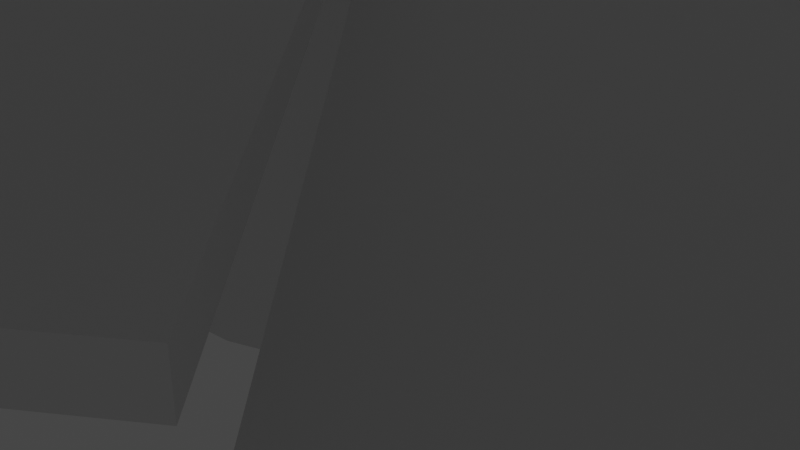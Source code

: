 # Source: 20210719_spiral_stair_case_0005.blend  (saved by Blender 2.93.20; exported with 4.5.12 LTS)
import bpy
from mathutils import Matrix  # noqa: F401  (used for matrix-valued properties, if any)

bpy.ops.wm.read_factory_settings(use_empty=True)
scene = bpy.context.scene
scene.name = 'Scene'

# ---- collections
col_scene = bpy.data.collections.new('scene'); scene.collection.children.link(col_scene)
col_staircase = bpy.data.collections.new('staircase'); scene.collection.children.link(col_staircase)
col_handrail = bpy.data.collections.new('handrail'); scene.collection.children.link(col_handrail)

# ---- world
world_world = bpy.data.worlds.new('World'); scene.world = world_world
world_world.use_nodes = True; world_world.node_tree.nodes.clear()
_N = world_world.node_tree.nodes; _L = world_world.node_tree.links
n0 = _N.new('ShaderNodeOutputWorld'); n0.name = 'World Output'; n0.location = (300, 300)
n1 = _N.new('ShaderNodeBackground'); n1.name = 'Background'; n1.location = (10, 300)
n1.inputs[0].default_value = (0.05088, 0.05088, 0.05088, 1.0)
_L.new(n1.outputs[0], n0.inputs[0])
n0.is_active_output = True
world_world.color = (0.05088, 0.05088, 0.05088)
world_world.use_sun_shadow = False
world_world.sun_shadow_jitter_overblur = 0.0

# ---- cameras
cam_camera = bpy.data.cameras.new('Camera')
cam_camera.clip_end = 100.0
cam_camera.ortho_scale = 7.314

# ---- lights
light_light = bpy.data.lights.new('Light', 'POINT')
light_light.transmission_factor = 0.0
light_light.energy = 1000.0
light_light.shadow_soft_size = 0.1
light_light.shadow_maximum_resolution = 0.006
light_light.use_absolute_resolution = True

# ---- meshes
me_h_nh_v_ng_tr_n = bpy.data.meshes.new('Hình/Vòng/Tròn')
me_h_nh_v_ng_tr_n.from_pydata([(-7.227e-08, 2.7, 0.0), (-0.6988, 2.608, 0.0), (-1.35, 2.338, 0.0), (-1.909, 1.909, 0.0), (-2.338, 1.35, 0.0), (-2.608, 0.6988, 0.0), (-2.7, -6.289e-08, 0.0), (-2.608, -0.6988, 0.0), (-2.338, -1.35, 0.0), (-1.909, -1.909, 0.0), (-1.35, -2.338, 0.0), (-0.6988, -2.608, 0.0), (1.638e-07, -2.7, 0.0), (0.6988, -2.608, 0.0), (1.35, -2.338, 0.0), (1.909, -1.909, 0.0), (2.338, -1.35, 0.0), (2.608, -0.6988, 0.0), (2.7, 8.733e-08, 0.0), (2.608, 0.6988, 0.0), (2.338, 1.35, 0.0), (1.909, 1.909, 0.0), (1.35, 2.338, 0.0), (0.6988, 2.608, 0.0), (-2.98e-08, 0.0, 0.0), (0.0, 0.0, 0.0), (0.0, 0.0, 0.0), (0.0, 0.0, 0.0), (0.0, 0.0, 0.0), (0.0, 0.0, 0.0), (0.0, -1.987e-08, 0.0), (0.0, 0.0, 0.0), (0.0, 0.0, 0.0), (0.0, 0.0, 0.0), (0.0, 0.0, 0.0), (0.0, 0.0, 0.0), (-2.98e-08, 0.0, 0.0), (0.0, 0.0, 0.0), (0.0, 0.0, 0.0), (0.0, 0.0, 0.0), (0.0, 0.0, 0.0), (0.0, 0.0, 0.0), (0.0, -1.987e-08, 0.0), (0.0, 0.0, 0.0), (0.0, 0.0, 0.0), (0.0, 0.0, 0.0), (0.0, 0.0, 0.0), (0.0, 0.0, 0.0), (-0.6988, 2.608, 20.44), (-7.227e-08, 2.7, 20.44), (-1.35, 2.338, 20.44), (-1.909, 1.909, 20.44), (-2.338, 1.35, 20.44), (-2.608, 0.6988, 20.44), (-2.7, -6.289e-08, 20.44), (-2.608, -0.6988, 20.44), (-2.338, -1.35, 20.44), (-1.909, -1.909, 20.44), (-1.35, -2.338, 20.44), (-0.6988, -2.608, 20.44), (1.638e-07, -2.7, 20.44), (0.6988, -2.608, 20.44), (1.35, -2.338, 20.44), (1.909, -1.909, 20.44), (2.338, -1.35, 20.44), (2.608, -0.6988, 20.44), (2.7, 8.733e-08, 20.44), (2.608, 0.6988, 20.44), (2.338, 1.35, 20.44), (1.909, 1.909, 20.44), (1.35, 2.338, 20.44), (0.6988, 2.608, 20.44), (0.0, 0.0, 20.44), (-2.98e-08, 0.0, 20.44), (0.0, 0.0, 20.44), (0.0, 0.0, 20.44), (0.0, 0.0, 20.44), (0.0, 0.0, 20.44), (0.0, -1.987e-08, 20.44), (0.0, 0.0, 20.44), (0.0, 0.0, 20.44), (0.0, 0.0, 20.44), (0.0, 0.0, 20.44), (0.0, 0.0, 20.44), (-2.98e-08, 0.0, 20.44), (0.0, 0.0, 20.44), (0.0, 0.0, 20.44), (0.0, 0.0, 20.44), (0.0, 0.0, 20.44), (0.0, 0.0, 20.44), (0.0, -1.987e-08, 20.44), (0.0, 0.0, 20.44), (0.0, 0.0, 20.44), (0.0, 0.0, 20.44), (0.0, 0.0, 20.44), (0.0, 0.0, 20.44)], [], [(10, 34, 33, 9), (3, 27, 26, 2), (18, 42, 41, 17), (11, 35, 34, 10), (4, 28, 27, 3), (19, 43, 42, 18), (12, 36, 35, 11), (5, 29, 28, 4), (20, 44, 43, 19), (13, 37, 36, 12), (6, 30, 29, 5), (21, 45, 44, 20), (14, 38, 37, 13), (7, 31, 30, 6), (22, 46, 45, 21), (15, 39, 38, 14), (8, 32, 31, 7), (23, 47, 46, 22), (1, 25, 24, 0), (16, 40, 39, 15), (9, 33, 32, 8), (0, 24, 47, 23), (2, 26, 25, 1), (17, 41, 40, 16), (58, 57, 81, 82), (51, 50, 74, 75), (66, 65, 89, 90), (59, 58, 82, 83), (52, 51, 75, 76), (67, 66, 90, 91), (60, 59, 83, 84), (53, 52, 76, 77), (68, 67, 91, 92), (61, 60, 84, 85), (54, 53, 77, 78), (69, 68, 92, 93), (62, 61, 85, 86), (55, 54, 78, 79), (70, 69, 93, 94), (63, 62, 86, 87), (56, 55, 79, 80), (71, 70, 94, 95), (48, 49, 73, 72), (64, 63, 87, 88), (57, 56, 80, 81), (49, 71, 95, 73), (50, 48, 72, 74), (65, 64, 88, 89), (11, 10, 58, 59), (37, 38, 86, 85), (24, 25, 72, 73), (12, 11, 59, 60), (38, 39, 87, 86), (25, 26, 74, 72), (13, 12, 60, 61), (39, 40, 88, 87), (26, 27, 75, 74), (14, 13, 61, 62), (40, 41, 89, 88), (1, 0, 49, 48), (27, 28, 76, 75), (15, 14, 62, 63), (41, 42, 90, 89), (2, 1, 48, 50), (28, 29, 77, 76), (16, 15, 63, 64), (42, 43, 91, 90), (3, 2, 50, 51), (29, 30, 78, 77), (17, 16, 64, 65), (43, 44, 92, 91), (4, 3, 51, 52), (30, 31, 79, 78), (18, 17, 65, 66), (44, 45, 93, 92), (5, 4, 52, 53), (31, 32, 80, 79), (19, 18, 66, 67), (45, 46, 94, 93), (6, 5, 53, 54), (32, 33, 81, 80), (20, 19, 67, 68), (46, 47, 95, 94), (7, 6, 54, 55), (33, 34, 82, 81), (21, 20, 68, 69), (47, 24, 73, 95), (8, 7, 55, 56), (34, 35, 83, 82), (22, 21, 69, 70), (9, 8, 56, 57), (35, 36, 84, 83), (23, 22, 70, 71), (10, 9, 57, 58), (36, 37, 85, 84), (0, 23, 71, 49)])
_uv = me_h_nh_v_ng_tr_n.uv_layers.new(name='Ánh Xạ UV')
_uv.uv.foreach_set('vector', [0.0, 0.0, 0.0, 0.0, 0.0, 0.0, 0.0, 0.0, 0.0, 0.0, 0.0, 0.0, 0.0, 0.0, 0.0, 0.0, 0.0, 0.0, 0.0, 0.0, 0.0, 0.0, 0.0, 0.0, 0.0, 0.0, 0.0, 0.0, 0.0, 0.0, 0.0, 0.0, 0.0, 0.0, 0.0, 0.0, 0.0, 0.0, 0.0, 0.0, 0.0, 0.0, 0.0, 0.0, 0.0, 0.0, 0.0, 0.0, 0.0, 0.0, 0.0, 0.0, 0.0, 0.0, 0.0, 0.0, 0.0, 0.0, 0.0, 0.0, 0.0, 0.0, 0.0, 0.0, 0.0, 0.0, 0.0, 0.0, 0.0, 0.0, 0.0, 0.0, 0.0, 0.0, 0.0, 0.0, 0.0, 0.0, 0.0, 0.0, 0.0, 0.0, 0.0, 0.0, 0.0, 0.0, 0.0, 0.0, 0.0, 0.0, 0.0, 0.0, 0.0, 0.0, 0.0, 0.0, 0.0, 0.0, 0.0, 0.0, 0.0, 0.0, 0.0, 0.0, 0.0, 0.0, 0.0, 0.0, 0.0, 0.0, 0.0, 0.0, 0.0, 0.0, 0.0, 0.0, 0.0, 0.0, 0.0, 0.0, 0.0, 0.0, 0.0, 0.0, 0.0, 0.0, 0.0, 0.0, 0.0, 0.0, 0.0, 0.0, 0.0, 0.0, 0.0, 0.0, 0.0, 0.0, 0.0, 0.0, 0.0, 0.0, 0.0, 0.0, 0.0, 0.0, 0.0, 0.0, 0.0, 0.0, 0.0, 0.0, 0.0, 0.0, 0.0, 0.0, 0.0, 0.0, 0.0, 0.0, 0.0, 0.0, 0.0, 0.0, 0.0, 0.0, 0.0, 0.0, 0.0, 0.0, 0.0, 0.0, 0.0, 0.0, 0.0, 0.0, 0.0, 0.0, 0.0, 0.0, 0.0, 0.0, 0.0, 0.0, 0.0, 0.0, 0.0, 0.0, 0.0, 0.0, 0.0, 0.0, 0.0, 0.0, 0.0, 0.0, 0.0, 0.0, 0.0, 0.0, 0.0, 0.0, 0.0, 0.0, 0.0, 0.0, 0.0, 0.0, 0.0, 0.0, 0.0, 0.0, 0.0, 0.0, 0.0, 0.0, 0.0, 0.0, 0.0, 0.0, 0.0, 0.0, 0.0, 0.0, 0.0, 0.0, 0.0, 0.0, 0.0, 0.0, 0.0, 0.0, 0.0, 0.0, 0.0, 0.0, 0.0, 0.0, 0.0, 0.0, 0.0, 0.0, 0.0, 0.0, 0.0, 0.0, 0.0, 0.0, 0.0, 0.0, 0.0, 0.0, 0.0, 0.0, 0.0, 0.0, 0.0, 0.0, 0.0, 0.0, 0.0, 0.0, 0.0, 0.0, 0.0, 0.0, 0.0, 0.0, 0.0, 0.0, 0.0, 0.0, 0.0, 0.0, 0.0, 0.0, 0.0, 0.0, 0.0, 0.0, 0.0, 0.0, 0.0, 0.0, 0.0, 0.0, 0.0, 0.0, 0.0, 0.0, 0.0, 0.0, 0.0, 0.0, 0.0, 0.0, 0.0, 0.0, 0.0, 0.0, 0.0, 0.0, 0.0, 0.0, 0.0, 0.0, 0.0, 0.0, 0.0, 0.0, 0.0, 0.0, 0.0, 0.0, 0.0, 0.0, 0.0, 0.0, 0.0, 0.0, 0.0, 0.0, 0.0, 0.0, 0.0, 0.0, 0.0, 0.0, 0.0, 0.0, 0.0, 0.0, 0.0, 0.0, 0.0, 0.0, 0.0, 0.0, 0.0, 0.0, 0.0, 0.0, 0.0, 0.0, 0.0, 0.0, 0.0, 0.0, 0.0, 0.0, 0.0, 0.0, 0.0, 0.0, 0.0, 0.0, 0.0, 0.0, 0.0, 0.0, 0.0, 0.0, 0.0, 0.0, 0.0, 0.0, 0.0, 0.0, 0.0, 0.0, 0.0, 0.0, 0.0, 0.0, 0.0, 0.0, 0.0, 0.0, 0.0, 0.0, 0.0, 0.0, 0.0, 0.0, 0.0, 0.0, 0.0, 0.0, 0.0, 0.0, 0.0, 0.0, 0.0, 0.0, 0.0, 0.0, 0.0, 0.0, 0.0, 0.0, 0.0, 0.0, 0.0, 0.0, 0.0, 0.0, 0.0, 0.0, 0.0, 0.0, 0.0, 0.0, 0.0, 0.0, 0.0, 0.0, 0.0, 0.0, 0.0, 0.0, 0.0, 0.0, 0.0, 0.0, 0.0, 0.0, 0.0, 0.0, 0.0, 0.0, 0.0, 0.0, 0.0, 0.0, 0.0, 0.0, 0.0, 0.0, 0.0, 0.0, 0.0, 0.0, 0.0, 0.0, 0.0, 0.0, 0.0, 0.0, 0.0, 0.0, 0.0, 0.0, 0.0, 0.0, 0.0, 0.0, 0.0, 0.0, 0.0, 0.0, 0.0, 0.0, 0.0, 0.0, 0.0, 0.0, 0.0, 0.0, 0.0, 0.0, 0.0, 0.0, 0.0, 0.0, 0.0, 0.0, 0.0, 0.0, 0.0, 0.0, 0.0, 0.0, 0.0, 0.0, 0.0, 0.0, 0.0, 0.0, 0.0, 0.0, 0.0, 0.0, 0.0, 0.0, 0.0, 0.0, 0.0, 0.0, 0.0, 0.0, 0.0, 0.0, 0.0, 0.0, 0.0, 0.0, 0.0, 0.0, 0.0, 0.0, 0.0, 0.0, 0.0, 0.0, 0.0, 0.0, 0.0, 0.0, 0.0, 0.0, 0.0, 0.0, 0.0, 0.0, 0.0, 0.0, 0.0, 0.0, 0.0, 0.0, 0.0, 0.0, 0.0, 0.0, 0.0, 0.0, 0.0, 0.0, 0.0, 0.0, 0.0, 0.0, 0.0, 0.0, 0.0, 0.0, 0.0, 0.0, 0.0, 0.0, 0.0, 0.0, 0.0, 0.0, 0.0, 0.0, 0.0, 0.0, 0.0, 0.0, 0.0, 0.0, 0.0, 0.0, 0.0, 0.0, 0.0, 0.0, 0.0, 0.0, 0.0, 0.0, 0.0, 0.0, 0.0, 0.0, 0.0, 0.0, 0.0, 0.0, 0.0, 0.0, 0.0, 0.0, 0.0, 0.0, 0.0, 0.0, 0.0, 0.0, 0.0, 0.0, 0.0, 0.0, 0.0, 0.0, 0.0, 0.0, 0.0, 0.0, 0.0, 0.0, 0.0, 0.0, 0.0, 0.0, 0.0, 0.0, 0.0, 0.0, 0.0, 0.0, 0.0, 0.0, 0.0, 0.0, 0.0, 0.0, 0.0, 0.0, 0.0, 0.0, 0.0, 0.0, 0.0, 0.0, 0.0, 0.0, 0.0, 0.0, 0.0, 0.0, 0.0, 0.0, 0.0, 0.0, 0.0, 0.0, 0.0, 0.0, 0.0, 0.0, 0.0, 0.0, 0.0, 0.0, 0.0, 0.0, 0.0, 0.0, 0.0, 0.0, 0.0, 0.0, 0.0, 0.0, 0.0, 0.0, 0.0, 0.0, 0.0, 0.0, 0.0, 0.0, 0.0, 0.0, 0.0, 0.0, 0.0, 0.0, 0.0, 0.0, 0.0, 0.0, 0.0, 0.0, 0.0, 0.0, 0.0, 0.0, 0.0, 0.0, 0.0, 0.0, 0.0, 0.0, 0.0, 0.0, 0.0, 0.0, 0.0, 0.0, 0.0, 0.0, 0.0, 0.0, 0.0, 0.0, 0.0, 0.0, 0.0, 0.0, 0.0, 0.0, 0.0, 0.0, 0.0, 0.0, 0.0, 0.0, 0.0, 0.0, 0.0, 0.0, 0.0, 0.0, 0.0, 0.0, 0.0, 0.0, 0.0, 0.0, 0.0, 0.0, 0.0, 0.0, 0.0, 0.0, 0.0, 0.0, 0.0, 0.0, 0.0, 0.0, 0.0, 0.0, 0.0, 0.0, 0.0, 0.0, 0.0, 0.0, 0.0, 0.0, 0.0, 0.0, 0.0, 0.0, 0.0, 0.0, 0.0, 0.0, 0.0, 0.0, 0.0, 0.0, 0.0, 0.0, 0.0, 0.0, 0.0, 0.0, 0.0, 0.0, 0.0, 0.0, 0.0, 0.0])
me_h_nh_v_ng_tr_n.use_remesh_fix_poles = True
me_h_nh_v_ng_tr_n.use_remesh_preserve_attributes = False
me_h_nh_v_ng_tr_n.update()
me_h_nh_v_ng_tr_n_001 = bpy.data.meshes.new('Hình/Vòng/Tròn.001')
me_h_nh_v_ng_tr_n_001.from_pydata([(-1.018e-07, 9.0, 0.25), (-2.329, 8.693, 0.25), (-7.227e-08, 2.7, 0.25), (-0.6988, 2.608, 0.25), (-2.329, 8.693, 0.13), (-1.018e-07, 9.0, 0.13), (-0.6988, 2.608, 0.13), (-7.227e-08, 2.7, 0.13), (-1.196e-07, 8.809, 0.0), (-0.7678, 8.776, 0.0), (-1.53, 8.675, 0.0), (-2.28, 8.509, 0.0), (0.004066, 8.816, 2.1), (-0.7689, 8.782, 1.963), (-1.536, 8.68, 1.827), (-2.294, 8.508, 1.699), (0.004066, 8.341, 2.1), (-0.728, 8.308, 1.97), (-1.455, 8.211, 1.841), (-2.168, 8.049, 1.696), (-0.762, 8.782, 1.924), (0.01089, 8.816, 2.062), (-1.529, 8.68, 1.788), (-2.287, 8.51, 1.66), (-0.7212, 8.308, 1.932), (0.01089, 8.341, 2.062), (-1.448, 8.211, 1.803), (-2.162, 8.051, 1.658), (0.004066, 8.579, 2.1), (-0.7484, 8.545, 1.966), (-1.495, 8.445, 1.834), (-2.231, 8.279, 1.698), (0.01089, 8.579, 2.062), (-0.7416, 8.545, 1.928), (-1.488, 8.445, 1.795), (-2.225, 8.281, 1.659)], [(12, 8), (13, 9), (14, 10), (15, 11)], [(1, 3, 2, 0), (4, 5, 7, 6), (0, 2, 7, 5), (1, 0, 5, 4), (3, 1, 4, 6), (2, 3, 6, 7), (29, 17, 16, 28), (30, 18, 17, 29), (31, 19, 18, 30), (33, 32, 25, 24), (34, 33, 24, 26), (35, 34, 26, 27), (13, 12, 21, 20), (18, 19, 27, 26), (16, 17, 24, 25), (14, 13, 20, 22), (28, 16, 25, 32), (17, 18, 26, 24), (31, 15, 23, 35), (15, 14, 22, 23), (19, 31, 35, 27), (12, 28, 32, 21), (23, 22, 34, 35), (22, 20, 33, 34), (20, 21, 32, 33), (15, 31, 30, 14), (14, 30, 29, 13), (13, 29, 28, 12)])
_uv = me_h_nh_v_ng_tr_n_001.uv_layers.new(name='Ánh Xạ UV')
_uv.uv.foreach_set('vector', [0.0, 0.0, 0.0, 0.0, 0.0, 0.0, 0.0, 0.0, 0.0, 0.0, 0.0, 0.0, 0.0, 0.0, 0.0, 0.0, 0.0, 0.0, 0.0, 0.0, 0.0, 0.0, 0.0, 0.0, 0.0, 0.0, 0.0, 0.0, 0.0, 0.0, 0.0, 0.0, 0.0, 0.0, 0.0, 0.0, 0.0, 0.0, 0.0, 0.0, 0.0, 0.0, 0.0, 0.0, 0.0, 0.0, 0.0, 0.0, 0.0, 0.0, 0.0, 0.0, 0.0, 0.0, 0.0, 0.0, 0.0, 0.0, 0.0, 0.0, 0.0, 0.0, 0.0, 0.0, 0.0, 0.0, 0.0, 0.0, 0.0, 0.0, 0.0, 0.0, 0.0, 0.0, 0.0, 0.0, 0.0, 0.0, 0.0, 0.0, 0.0, 0.0, 0.0, 0.0, 0.0, 0.0, 0.0, 0.0, 0.0, 0.0, 0.0, 0.0, 0.0, 0.0, 0.0, 0.0, 0.0, 0.0, 0.0, 0.0, 0.0, 0.0, 0.0, 0.0, 0.0, 0.0, 0.0, 0.0, 0.0, 0.0, 0.0, 0.0, 0.0, 0.0, 0.0, 0.0, 0.0, 0.0, 0.0, 0.0, 0.0, 0.0, 0.0, 0.0, 0.0, 0.0, 0.0, 0.0, 0.0, 0.0, 0.0, 0.0, 0.0, 0.0, 0.0, 0.0, 0.0, 0.0, 0.0, 0.0, 0.0, 0.0, 0.0, 0.0, 0.0, 0.0, 0.0, 0.0, 0.0, 0.0, 0.0, 0.0, 0.0, 0.0, 0.0, 0.0, 0.0, 0.0, 0.0, 0.0, 0.0, 0.0, 0.0, 0.0, 0.0, 0.0, 0.0, 0.0, 0.0, 0.0, 0.0, 0.0, 0.0, 0.0, 0.0, 0.0, 0.0, 0.0, 0.0, 0.0, 0.0, 0.0, 0.0, 0.0, 0.0, 0.0, 0.0, 0.0, 0.0, 0.0, 0.0, 0.0, 0.0, 0.0, 0.0, 0.0, 0.0, 0.0, 0.0, 0.0, 0.0, 0.0, 0.0, 0.0, 0.0, 0.0, 0.0, 0.0, 0.0, 0.0, 0.0, 0.0, 0.0, 0.0, 0.0, 0.0, 0.0, 0.0, 0.0, 0.0, 0.0, 0.0, 0.0, 0.0])
me_h_nh_v_ng_tr_n_001.use_remesh_fix_poles = True
me_h_nh_v_ng_tr_n_001.use_remesh_preserve_attributes = False
me_h_nh_v_ng_tr_n_001.update()

# ---- curves / text
cu_beziercircle = bpy.data.curves.new('BezierCircle', 'CURVE')
cu_beziercircle.dimensions = '3D'
_sp = cu_beziercircle.splines.new('BEZIER'); _sp.bezier_points.add(3)
_sp.bezier_points.foreach_set('co', [-2.231, 8.279, 1.784, -2.231, 8.365, 1.698, -2.231, 8.279, 1.611, -2.231, 8.192, 1.698])
_sp.bezier_points.foreach_set('handle_left', [-2.231, 8.231, 1.784, -2.231, 8.365, 1.745, -2.231, 8.326, 1.611, -2.231, 8.192, 1.65])
_sp.bezier_points.foreach_set('handle_right', [-2.231, 8.326, 1.784, -2.231, 8.365, 1.65, -2.231, 8.231, 1.611, -2.231, 8.192, 1.745])
for _p, _l, _r in zip(_sp.bezier_points, ['AUTO', 'AUTO', 'AUTO', 'AUTO'], ['AUTO', 'AUTO', 'AUTO', 'AUTO']): _p.handle_left_type = _l; _p.handle_right_type = _r
_sp.bezier_points.foreach_set('radius', [0.08656, 0.08656, 0.08656, 0.08656])
_sp.order_u = 0
_sp.order_v = 0
_sp.use_cyclic_u = True
cu_beziercircle.use_path = True
cu_beziercircle.bevel_mode = 'OBJECT'
cu_beziercircle.fill_mode = 'FULL'
cu_nurbspath = bpy.data.curves.new('NurbsPath', 'CURVE')
cu_nurbspath.dimensions = '3D'
_sp = cu_nurbspath.splines.new('NURBS'); _sp.points.add(4)
_sp.points.foreach_set('co', [-1.923, 0.0, 0.0, 1.0, -0.9615, 0.0, 0.0, 1.0, 9.837e-09, 0.0, 0.0, 1.0, 0.9615, 0.0, 0.0, 1.0, 1.923, 0.0, 0.0, 1.0])
_sp.order_u = 5
_sp.order_v = 0
_sp.use_endpoint_u = True
cu_nurbspath.use_path = True
cu_nurbspath.fill_mode = 'FULL'
cu_curve = bpy.data.curves.new('curve', 'CURVE')
cu_curve.dimensions = '3D'
_sp = cu_curve.splines.new('BEZIER'); _sp.bezier_points.add(3)
_sp.bezier_points.foreach_set('co', [-1.114, -0.1796, -0.2019, -0.378, -0.0129, -0.06561, 0.3688, 0.08695, 0.06706, 1.121, 0.1203, 0.2007])
_sp.bezier_points.foreach_set('handle_left', [-1.359, -0.2351, -0.2473, -0.6233, -0.06846, -0.111, 0.1198, 0.05367, 0.02284, 0.8704, 0.1092, 0.1562])
_sp.bezier_points.foreach_set('handle_right', [-0.8686, -0.124, -0.1565, -0.1291, 0.02038, -0.02139, 0.6196, 0.09808, 0.1116, 1.372, 0.1314, 0.2453])
for _p, _l, _r in zip(_sp.bezier_points, ['VECTOR', 'VECTOR', 'VECTOR', 'VECTOR'], ['VECTOR', 'VECTOR', 'VECTOR', 'VECTOR']): _p.handle_left_type = _l; _p.handle_right_type = _r
_sp.bezier_points.foreach_set('tilt', [-1.524, -1.524, -1.524, -1.524])
_sp.order_v = 0
_sp.resolution_v = 0
_sp.use_endpoint_u = True
_sp.use_smooth = False
cu_curve.bevel_mode = 'OBJECT'
cu_curve.fill_mode = 'FULL'
cu_curve.use_fill_caps = True
cu_handrail_pattern = bpy.data.curves.new('handrail_pattern', 'CURVE')
cu_handrail_pattern.dimensions = '3D'
_sp = cu_handrail_pattern.splines.new('BEZIER'); _sp.bezier_points.add(193)
_sp.bezier_points.foreach_set('co', [0.001541, 0.2265, -4.172e-06, 0.003961, 0.2227, -4.172e-06, 0.006985, 0.2176, -4.172e-06, 0.009093, 0.2138, -4.172e-06, 0.01119, 0.2099, -4.172e-06, 0.01387, 0.2047, -4.172e-06, 0.01563, 0.2011, -4.172e-06, 0.01826, 0.1955, -4.172e-06, 0.01999, 0.1916, -4.172e-06, 0.02312, 0.1843, -4.172e-06, 0.01894, 0.1816, -4.172e-06, 0.01469, 0.1773, -4.172e-06, 0.01212, 0.1724, -4.172e-06, 0.01118, 0.1685, -4.172e-06, 0.01109, 0.1645, -4.172e-06, 0.0119, 0.1603, -4.172e-06, 0.01458, 0.155, -4.172e-06, 0.01724, 0.152, -4.172e-06, 0.02388, 0.148, -4.172e-06, 0.0298, 0.147, -4.172e-06, 0.03632, 0.148, -4.172e-06, 0.03807, 0.1423, -4.172e-06, 0.03924, 0.1384, -4.172e-06, 0.04085, 0.1328, -4.172e-06, 0.04261, 0.1264, -4.172e-06, 0.04368, 0.1224, -4.172e-06, 0.04513, 0.1168, -4.172e-06, 0.04613, 0.1127, -4.172e-06, 0.04711, 0.1086, -4.172e-06, 0.04805, 0.1046, -4.172e-06, 0.05024, 0.09423, -4.172e-06, 0.04778, 0.09351, -4.172e-06, 0.04395, 0.09164, -4.172e-06, 0.03977, 0.08806, -4.172e-06, 0.03658, 0.08297, -4.172e-06, 0.03537, 0.07889, -4.172e-06, 0.03509, 0.07438, -4.172e-06, 0.03575, 0.07042, -4.172e-06, 0.03757, 0.06603, -4.172e-06, 0.04026, 0.0624, -4.172e-06, 0.0435, 0.05964, -4.172e-06, 0.04919, 0.05704, -4.172e-06, 0.05677, 0.0563, -4.172e-06, 0.05728, 0.05233, -4.172e-06, 0.05784, 0.0476, -4.172e-06, 0.05836, 0.04291, -4.172e-06, 0.05889, 0.0375, -4.172e-06, 0.05929, 0.03293, -4.172e-06, 0.05968, 0.02765, -4.172e-06, 0.05997, 0.0232, -4.172e-06, 0.06019, 0.01881, -4.172e-06, 0.06036, 0.01449, -4.172e-06, 0.06048, 0.01024, -4.172e-06, 0.06067, 7.629e-06, -4.172e-06, 0.06048, -0.01022, -4.172e-06, 0.06036, -0.01447, -4.172e-06, 0.06019, -0.01879, -4.172e-06, 0.05997, -0.02318, -4.172e-06, 0.05968, -0.02764, -4.172e-06, 0.05929, -0.03291, -4.172e-06, 0.05889, -0.03749, -4.172e-06, 0.05836, -0.0429, -4.172e-06, 0.05784, -0.04758, -4.172e-06, 0.05728, -0.05231, -4.172e-06, 0.05677, -0.05628, -4.172e-06, 0.0492, -0.05703, -4.172e-06, 0.0435, -0.05962, -4.172e-06, 0.04026, -0.06239, -4.172e-06, 0.03757, -0.06601, -4.172e-06, 0.03575, -0.07041, -4.172e-06, 0.03509, -0.07437, -4.172e-06, 0.03537, -0.07887, -4.172e-06, 0.03658, -0.08296, -4.172e-06, 0.03977, -0.08805, -4.172e-06, 0.04395, -0.09163, -4.172e-06, 0.04778, -0.0935, -4.172e-06, 0.05024, -0.09422, -4.172e-06, 0.04805, -0.1045, -4.172e-06, 0.04711, -0.1086, -4.172e-06, 0.04613, -0.1127, -4.172e-06, 0.04513, -0.1168, -4.172e-06, 0.04368, -0.1224, -4.172e-06, 0.04261, -0.1264, -4.172e-06, 0.04085, -0.1328, -4.172e-06, 0.03924, -0.1383, -4.172e-06, 0.03807, -0.1423, -4.172e-06, 0.03632, -0.148, -4.172e-06, 0.0298, -0.1469, -4.172e-06, 0.02388, -0.148, -4.172e-06, 0.01724, -0.1519, -4.172e-06, 0.01458, -0.155, -4.172e-06, 0.0119, -0.1603, -4.172e-06, 0.01109, -0.1645, -4.172e-06, 0.01118, -0.1685, -4.172e-06, 0.01212, -0.1724, -4.172e-06, 0.01469, -0.1773, -4.172e-06, 0.01894, -0.1815, -4.172e-06, 0.02312, -0.1843, -4.172e-06, 0.01999, -0.1916, -4.172e-06, 0.01826, -0.1955, -4.172e-06, 0.01563, -0.2011, -4.172e-06, 0.01387, -0.2047, -4.172e-06, 0.01119, -0.2099, -4.172e-06, 0.009093, -0.2138, -4.172e-06, 0.006985, -0.2176, -4.172e-06, 0.003961, -0.2227, -4.172e-06, 0.001541, -0.2264, -4.172e-06, -0.005877, -0.2265, -4.172e-06, -0.01017, -0.2265, -4.172e-06, -0.0166, -0.2265, -4.172e-06, -0.02089, -0.2265, -4.172e-06, -0.02518, -0.2265, -4.172e-06, -0.02947, -0.2265, -4.172e-06, -0.03376, -0.2265, -4.172e-06, -0.03805, -0.2265, -4.172e-06, -0.04448, -0.2265, -4.172e-06, -0.04829, -0.2264, -0.0001496, -0.04828, -0.2203, -4.172e-06, -0.04828, -0.2135, -4.172e-06, -0.04828, -0.2068, -4.172e-06, -0.04828, -0.2001, -4.172e-06, -0.04828, -0.1934, -4.172e-06, -0.04828, -0.1867, -4.172e-06, -0.04828, -0.18, -4.172e-06, -0.04828, -0.1733, -4.172e-06, -0.04828, -0.1666, -4.172e-06, -0.04828, -0.1599, -4.172e-06, -0.04828, -0.1532, -4.172e-06, -0.04828, -0.1465, -4.172e-06, -0.04828, -0.1398, -4.172e-06, -0.04828, -0.1331, -4.172e-06, -0.04828, -0.1264, -4.172e-06, -0.04828, -0.1197, -4.172e-06, -0.04828, -0.113, -4.172e-06, -0.04828, -0.1063, -4.172e-06, -0.04828, -0.09958, -4.172e-06, -0.04828, -0.09287, -4.172e-06, -0.04828, -0.08617, -4.172e-06, -0.04828, -0.07946, -4.172e-06, -0.04828, -0.07276, -4.172e-06, -0.04828, -0.06606, -4.172e-06, -0.04828, -0.05935, -4.172e-06, -0.04828, -0.05265, -4.172e-06, -0.04828, -0.04594, -4.172e-06, -0.04828, -0.03924, -4.172e-06, -0.04828, -0.03253, -4.172e-06, -0.04828, -0.02583, -4.172e-06, -0.04828, -0.01912, -4.172e-06, -0.04828, -0.01242, -4.172e-06, -0.04828, -0.005716, -4.172e-06, -0.04828, 7.629e-06, -4.172e-06, -0.04828, 0.005732, -4.172e-06, -0.04828, 0.01244, -4.172e-06, -0.04828, 0.01914, -4.172e-06, -0.04828, 0.02584, -4.172e-06, -0.04828, 0.03255, -4.172e-06, -0.04828, 0.03925, -4.172e-06, -0.04828, 0.04596, -4.172e-06, -0.04828, 0.05266, -4.172e-06, -0.04828, 0.05937, -4.172e-06, -0.04828, 0.06607, -4.172e-06, -0.04828, 0.07277, -4.172e-06, -0.04828, 0.07948, -4.172e-06, -0.04828, 0.08618, -4.172e-06, -0.04828, 0.09289, -4.172e-06, -0.04828, 0.09959, -4.172e-06, -0.04828, 0.1063, -4.172e-06, -0.04828, 0.113, -4.172e-06, -0.04828, 0.1197, -4.172e-06, -0.04828, 0.1264, -4.172e-06, -0.04828, 0.1331, -4.172e-06, -0.04828, 0.1398, -4.172e-06, -0.04828, 0.1465, -4.172e-06, -0.04828, 0.1532, -4.172e-06, -0.04828, 0.1599, -4.172e-06, -0.04828, 0.1666, -4.172e-06, -0.04828, 0.1733, -4.172e-06, -0.04828, 0.18, -4.172e-06, -0.04828, 0.1867, -4.172e-06, -0.04828, 0.1935, -4.172e-06, -0.04828, 0.2002, -4.172e-06, -0.04828, 0.2069, -4.172e-06, -0.04828, 0.2136, -4.172e-06, -0.04828, 0.2203, -4.172e-06, -0.04829, 0.2264, -0.0001496, -0.04448, 0.2265, -4.172e-06, -0.03805, 0.2265, -4.172e-06, -0.03376, 0.2265, -4.172e-06, -0.02947, 0.2265, -4.172e-06, -0.02518, 0.2265, -4.172e-06, -0.02089, 0.2265, -4.172e-06, -0.0166, 0.2265, -4.172e-06, -0.01017, 0.2265, -4.172e-06, -0.005877, 0.2265, -4.172e-06])
_sp.bezier_points.foreach_set('handle_left', [-0.0009313, 0.2265, -4.172e-06, 0.003154, 0.2239, -4.172e-06, 0.005977, 0.2193, -4.172e-06, 0.00839, 0.2151, -4.172e-06, 0.01049, 0.2112, -4.172e-06, 0.01297, 0.2064, -4.172e-06, 0.01504, 0.2023, -4.172e-06, 0.01739, 0.1974, -4.172e-06, 0.01941, 0.1929, -4.172e-06, 0.02208, 0.1868, -4.172e-06, 0.02033, 0.1825, -4.172e-06, 0.0161, 0.1787, -4.172e-06, 0.01297, 0.1741, -4.172e-06, 0.01149, 0.1698, -4.172e-06, 0.01112, 0.1659, -4.172e-06, 0.01163, 0.1617, -4.172e-06, 0.01369, 0.1568, -4.172e-06, 0.01636, 0.153, -4.172e-06, 0.02167, 0.1493, -4.172e-06, 0.02783, 0.1473, -4.172e-06, 0.03414, 0.1477, -4.172e-06, 0.03749, 0.1442, -4.172e-06, 0.03885, 0.1397, -4.172e-06, 0.04031, 0.1347, -4.172e-06, 0.04202, 0.1286, -4.172e-06, 0.04332, 0.1238, -4.172e-06, 0.04465, 0.1187, -4.172e-06, 0.0458, 0.1141, -4.172e-06, 0.04678, 0.11, -4.172e-06, 0.04773, 0.1059, -4.172e-06, 0.04951, 0.09767, -4.172e-06, 0.0486, 0.09375, -4.172e-06, 0.04523, 0.09227, -4.172e-06, 0.04116, 0.08926, -4.172e-06, 0.03764, 0.08467, -4.172e-06, 0.03577, 0.08025, -4.172e-06, 0.03518, 0.07588, -4.172e-06, 0.03553, 0.07174, -4.172e-06, 0.03696, 0.06749, -4.172e-06, 0.03936, 0.06361, -4.172e-06, 0.04242, 0.06056, -4.172e-06, 0.0473, 0.05791, -4.172e-06, 0.05424, 0.05655, -4.172e-06, 0.05711, 0.05365, -4.172e-06, 0.05766, 0.04918, -4.172e-06, 0.05819, 0.04448, -4.172e-06, 0.05872, 0.03931, -4.172e-06, 0.05916, 0.03445, -4.172e-06, 0.05955, 0.02941, -4.172e-06, 0.05987, 0.02468, -4.172e-06, 0.06012, 0.02027, -4.172e-06, 0.0603, 0.01593, -4.172e-06, 0.06044, 0.01166, -4.172e-06, 0.0606, 0.003418, -4.172e-06, 0.06054, -0.006814, -4.172e-06, 0.0604, -0.01306, -4.172e-06, 0.06025, -0.01735, -4.172e-06, 0.06004, -0.02172, -4.172e-06, 0.05978, -0.02615, -4.172e-06, 0.05942, -0.03115, -4.172e-06, 0.05903, -0.03596, -4.172e-06, 0.05854, -0.04109, -4.172e-06, 0.05802, -0.04602, -4.172e-06, 0.05747, -0.05074, -4.172e-06, 0.05694, -0.05496, -4.172e-06, 0.05172, -0.05678, -4.172e-06, 0.0454, -0.05876, -4.172e-06, 0.04134, -0.06147, -4.172e-06, 0.03847, -0.0648, -4.172e-06, 0.03635, -0.06894, -4.172e-06, 0.03531, -0.07305, -4.172e-06, 0.03527, -0.07737, -4.172e-06, 0.03618, -0.08159, -4.172e-06, 0.0387, -0.08635, -4.172e-06, 0.04256, -0.09044, -4.172e-06, 0.04651, -0.09287, -4.172e-06, 0.04942, -0.09398, -4.172e-06, 0.04878, -0.1011, -4.172e-06, 0.04742, -0.1073, -4.172e-06, 0.04646, -0.1113, -4.172e-06, 0.04546, -0.1154, -4.172e-06, 0.04416, -0.1205, -4.172e-06, 0.04297, -0.1251, -4.172e-06, 0.04143, -0.1307, -4.172e-06, 0.03978, -0.1365, -4.172e-06, 0.03846, -0.141, -4.172e-06, 0.0369, -0.1461, -4.172e-06, 0.03197, -0.1473, -4.172e-06, 0.02586, -0.1476, -4.172e-06, 0.01946, -0.1506, -4.172e-06, 0.01547, -0.154, -4.172e-06, 0.0128, -0.1585, -4.172e-06, 0.01136, -0.1631, -4.172e-06, 0.01115, -0.1672, -4.172e-06, 0.0118, -0.1711, -4.172e-06, 0.01383, -0.1757, -4.172e-06, 0.01752, -0.1801, -4.172e-06, 0.02173, -0.1834, -4.172e-06, 0.02103, -0.1892, -4.172e-06, 0.01884, -0.1942, -4.172e-06, 0.01651, -0.1992, -4.172e-06, 0.01445, -0.2035, -4.172e-06, 0.01208, -0.2082, -4.172e-06, 0.009792, -0.2125, -4.172e-06, 0.007688, -0.2163, -4.172e-06, 0.004969, -0.221, -4.172e-06, 0.002348, -0.2252, -4.172e-06, -0.003404, -0.2265, -4.172e-06, -0.008736, -0.2265, -4.172e-06, -0.01446, -0.2265, -4.172e-06, -0.01946, -0.2265, -4.172e-06, -0.02375, -0.2265, -4.172e-06, -0.02804, -0.2265, -4.172e-06, -0.03233, -0.2265, -4.172e-06, -0.03662, -0.2265, -4.172e-06, -0.04234, -0.2265, -4.172e-06, -0.04702, -0.2264, -0.0001011, -0.04828, -0.2223, -5.269e-05, -0.04828, -0.2158, -4.172e-06, -0.04828, -0.2091, -4.172e-06, -0.04828, -0.2024, -4.172e-06, -0.04828, -0.1957, -4.172e-06, -0.04828, -0.189, -4.172e-06, -0.04828, -0.1823, -4.172e-06, -0.04828, -0.1756, -4.172e-06, -0.04828, -0.1689, -4.172e-06, -0.04828, -0.1621, -4.172e-06, -0.04828, -0.1554, -4.172e-06, -0.04828, -0.1487, -4.172e-06, -0.04828, -0.142, -4.172e-06, -0.04828, -0.1353, -4.172e-06, -0.04828, -0.1286, -4.172e-06, -0.04828, -0.1219, -4.172e-06, -0.04828, -0.1152, -4.172e-06, -0.04828, -0.1085, -4.172e-06, -0.04828, -0.1018, -4.172e-06, -0.04828, -0.09511, -4.172e-06, -0.04828, -0.0884, -4.172e-06, -0.04828, -0.0817, -4.172e-06, -0.04828, -0.07499, -4.172e-06, -0.04828, -0.06829, -4.172e-06, -0.04828, -0.06159, -4.172e-06, -0.04828, -0.05488, -4.172e-06, -0.04828, -0.04818, -4.172e-06, -0.04828, -0.04147, -4.172e-06, -0.04828, -0.03477, -4.172e-06, -0.04828, -0.02806, -4.172e-06, -0.04828, -0.02136, -4.172e-06, -0.04828, -0.01466, -4.172e-06, -0.04828, -0.007951, -4.172e-06, -0.04828, -0.001901, -4.172e-06, -0.04828, 0.003823, -4.172e-06, -0.04828, 0.0102, -4.172e-06, -0.04828, 0.01691, -4.172e-06, -0.04828, 0.02361, -4.172e-06, -0.04828, 0.03031, -4.172e-06, -0.04828, 0.03702, -4.172e-06, -0.04828, 0.04372, -4.172e-06, -0.04828, 0.05043, -4.172e-06, -0.04828, 0.05713, -4.172e-06, -0.04828, 0.06384, -4.172e-06, -0.04828, 0.07054, -4.172e-06, -0.04828, 0.07724, -4.172e-06, -0.04828, 0.08395, -4.172e-06, -0.04828, 0.09065, -4.172e-06, -0.04828, 0.09736, -4.172e-06, -0.04828, 0.1041, -4.172e-06, -0.04828, 0.1108, -4.172e-06, -0.04828, 0.1175, -4.172e-06, -0.04828, 0.1242, -4.172e-06, -0.04828, 0.1309, -4.172e-06, -0.04828, 0.1376, -4.172e-06, -0.04828, 0.1443, -4.172e-06, -0.04828, 0.151, -4.172e-06, -0.04828, 0.1577, -4.172e-06, -0.04828, 0.1644, -4.172e-06, -0.04828, 0.1711, -4.172e-06, -0.04828, 0.1778, -4.172e-06, -0.04828, 0.1845, -4.172e-06, -0.04828, 0.1912, -4.172e-06, -0.04828, 0.1979, -4.172e-06, -0.04828, 0.2046, -4.172e-06, -0.04828, 0.2113, -4.172e-06, -0.04828, 0.218, -4.172e-06, -0.04828, 0.2244, -0.0001011, -0.04575, 0.2265, -5.269e-05, -0.04019, 0.2265, -4.172e-06, -0.03519, 0.2265, -4.172e-06, -0.0309, 0.2265, -4.172e-06, -0.02661, 0.2265, -4.172e-06, -0.02232, 0.2265, -4.172e-06, -0.01803, 0.2265, -4.172e-06, -0.01231, 0.2265, -4.172e-06, -0.007306, 0.2265, -4.172e-06])
_sp.bezier_points.foreach_set('handle_right', [0.002348, 0.2252, -4.172e-06, 0.004969, 0.221, -4.172e-06, 0.007688, 0.2163, -4.172e-06, 0.009792, 0.2125, -4.172e-06, 0.01208, 0.2082, -4.172e-06, 0.01445, 0.2035, -4.172e-06, 0.01651, 0.1992, -4.172e-06, 0.01884, 0.1942, -4.172e-06, 0.02103, 0.1892, -4.172e-06, 0.02173, 0.1834, -4.172e-06, 0.01752, 0.1801, -4.172e-06, 0.01383, 0.1757, -4.172e-06, 0.0118, 0.1711, -4.172e-06, 0.01115, 0.1672, -4.172e-06, 0.01136, 0.1631, -4.172e-06, 0.0128, 0.1586, -4.172e-06, 0.01547, 0.154, -4.172e-06, 0.01946, 0.1506, -4.172e-06, 0.02586, 0.1477, -4.172e-06, 0.03197, 0.1473, -4.172e-06, 0.0369, 0.1461, -4.172e-06, 0.03846, 0.141, -4.172e-06, 0.03978, 0.1365, -4.172e-06, 0.04143, 0.1307, -4.172e-06, 0.04297, 0.1251, -4.172e-06, 0.04416, 0.1205, -4.172e-06, 0.04546, 0.1154, -4.172e-06, 0.04646, 0.1114, -4.172e-06, 0.04742, 0.1073, -4.172e-06, 0.04878, 0.1011, -4.172e-06, 0.04942, 0.09399, -4.172e-06, 0.04651, 0.09289, -4.172e-06, 0.04256, 0.09045, -4.172e-06, 0.0387, 0.08637, -4.172e-06, 0.03618, 0.08161, -4.172e-06, 0.03527, 0.07738, -4.172e-06, 0.03531, 0.07306, -4.172e-06, 0.03635, 0.06896, -4.172e-06, 0.03847, 0.06482, -4.172e-06, 0.04134, 0.06148, -4.172e-06, 0.0454, 0.05877, -4.172e-06, 0.05172, 0.05679, -4.172e-06, 0.05694, 0.05497, -4.172e-06, 0.05747, 0.05075, -4.172e-06, 0.05802, 0.04604, -4.172e-06, 0.05854, 0.04111, -4.172e-06, 0.05903, 0.03598, -4.172e-06, 0.05942, 0.03117, -4.172e-06, 0.05978, 0.02617, -4.172e-06, 0.06004, 0.02173, -4.172e-06, 0.06025, 0.01737, -4.172e-06, 0.0604, 0.01307, -4.172e-06, 0.06054, 0.006829, -4.172e-06, 0.0606, -0.003403, -4.172e-06, 0.06044, -0.01164, -4.172e-06, 0.0603, -0.01591, -4.172e-06, 0.06012, -0.02025, -4.172e-06, 0.05987, -0.02467, -4.172e-06, 0.05955, -0.0294, -4.172e-06, 0.05916, -0.03444, -4.172e-06, 0.05872, -0.03929, -4.172e-06, 0.05819, -0.04446, -4.172e-06, 0.05766, -0.04916, -4.172e-06, 0.05711, -0.05363, -4.172e-06, 0.05424, -0.05653, -4.172e-06, 0.0473, -0.05789, -4.172e-06, 0.04242, -0.06054, -4.172e-06, 0.03936, -0.06359, -4.172e-06, 0.03696, -0.06748, -4.172e-06, 0.03553, -0.07173, -4.172e-06, 0.03518, -0.07587, -4.172e-06, 0.03577, -0.08023, -4.172e-06, 0.03764, -0.08465, -4.172e-06, 0.04116, -0.08924, -4.172e-06, 0.04523, -0.09225, -4.172e-06, 0.0486, -0.09374, -4.172e-06, 0.04951, -0.09766, -4.172e-06, 0.04773, -0.1059, -4.172e-06, 0.04678, -0.11, -4.172e-06, 0.0458, -0.114, -4.172e-06, 0.04465, -0.1186, -4.172e-06, 0.04332, -0.1237, -4.172e-06, 0.04202, -0.1286, -4.172e-06, 0.04031, -0.1347, -4.172e-06, 0.03885, -0.1396, -4.172e-06, 0.03749, -0.1442, -4.172e-06, 0.03414, -0.1477, -4.172e-06, 0.02783, -0.1473, -4.172e-06, 0.02167, -0.1493, -4.172e-06, 0.01636, -0.153, -4.172e-06, 0.01369, -0.1567, -4.172e-06, 0.01163, -0.1617, -4.172e-06, 0.01112, -0.1658, -4.172e-06, 0.01149, -0.1698, -4.172e-06, 0.01297, -0.174, -4.172e-06, 0.0161, -0.1787, -4.172e-06, 0.02033, -0.1825, -4.172e-06, 0.02208, -0.1868, -4.172e-06, 0.01941, -0.1929, -4.172e-06, 0.01739, -0.1973, -4.172e-06, 0.01504, -0.2023, -4.172e-06, 0.01297, -0.2064, -4.172e-06, 0.01049, -0.2112, -4.172e-06, 0.00839, -0.2151, -4.172e-06, 0.005977, -0.2193, -4.172e-06, 0.003155, -0.2239, -4.172e-06, -0.0009313, -0.2264, -4.172e-06, -0.007306, -0.2265, -4.172e-06, -0.01231, -0.2265, -4.172e-06, -0.01803, -0.2265, -4.172e-06, -0.02232, -0.2265, -4.172e-06, -0.02661, -0.2265, -4.172e-06, -0.0309, -0.2265, -4.172e-06, -0.03519, -0.2265, -4.172e-06, -0.04019, -0.2265, -4.172e-06, -0.04575, -0.2265, -5.269e-05, -0.04828, -0.2244, -0.0001011, -0.04828, -0.218, -4.172e-06, -0.04828, -0.2113, -4.172e-06, -0.04828, -0.2046, -4.172e-06, -0.04828, -0.1979, -4.172e-06, -0.04828, -0.1912, -4.172e-06, -0.04828, -0.1845, -4.172e-06, -0.04828, -0.1778, -4.172e-06, -0.04828, -0.1711, -4.172e-06, -0.04828, -0.1644, -4.172e-06, -0.04828, -0.1577, -4.172e-06, -0.04828, -0.151, -4.172e-06, -0.04828, -0.1443, -4.172e-06, -0.04828, -0.1376, -4.172e-06, -0.04828, -0.1309, -4.172e-06, -0.04828, -0.1242, -4.172e-06, -0.04828, -0.1175, -4.172e-06, -0.04828, -0.1108, -4.172e-06, -0.04828, -0.104, -4.172e-06, -0.04828, -0.09734, -4.172e-06, -0.04828, -0.09064, -4.172e-06, -0.04828, -0.08393, -4.172e-06, -0.04828, -0.07723, -4.172e-06, -0.04828, -0.07053, -4.172e-06, -0.04828, -0.06382, -4.172e-06, -0.04828, -0.05712, -4.172e-06, -0.04828, -0.05041, -4.172e-06, -0.04828, -0.04371, -4.172e-06, -0.04828, -0.037, -4.172e-06, -0.04828, -0.0303, -4.172e-06, -0.04828, -0.02359, -4.172e-06, -0.04828, -0.01689, -4.172e-06, -0.04828, -0.01019, -4.172e-06, -0.04828, -0.003808, -4.172e-06, -0.04828, 0.001916, -4.172e-06, -0.04828, 0.007966, -4.172e-06, -0.04828, 0.01467, -4.172e-06, -0.04828, 0.02137, -4.172e-06, -0.04828, 0.02808, -4.172e-06, -0.04828, 0.03478, -4.172e-06, -0.04828, 0.04149, -4.172e-06, -0.04828, 0.04819, -4.172e-06, -0.04828, 0.0549, -4.172e-06, -0.04828, 0.0616, -4.172e-06, -0.04828, 0.06831, -4.172e-06, -0.04828, 0.07501, -4.172e-06, -0.04828, 0.08171, -4.172e-06, -0.04828, 0.08842, -4.172e-06, -0.04828, 0.09512, -4.172e-06, -0.04828, 0.1018, -4.172e-06, -0.04828, 0.1085, -4.172e-06, -0.04828, 0.1152, -4.172e-06, -0.04828, 0.1219, -4.172e-06, -0.04828, 0.1286, -4.172e-06, -0.04828, 0.1353, -4.172e-06, -0.04828, 0.1421, -4.172e-06, -0.04828, 0.1488, -4.172e-06, -0.04828, 0.1555, -4.172e-06, -0.04828, 0.1622, -4.172e-06, -0.04828, 0.1689, -4.172e-06, -0.04828, 0.1756, -4.172e-06, -0.04828, 0.1823, -4.172e-06, -0.04828, 0.189, -4.172e-06, -0.04828, 0.1957, -4.172e-06, -0.04828, 0.2024, -4.172e-06, -0.04828, 0.2091, -4.172e-06, -0.04828, 0.2158, -4.172e-06, -0.04828, 0.2223, -5.269e-05, -0.04702, 0.2264, -0.0001011, -0.04234, 0.2265, -4.172e-06, -0.03662, 0.2265, -4.172e-06, -0.03233, 0.2265, -4.172e-06, -0.02804, 0.2265, -4.172e-06, -0.02375, 0.2265, -4.172e-06, -0.01946, 0.2265, -4.172e-06, -0.01446, 0.2265, -4.172e-06, -0.008736, 0.2265, -4.172e-06, -0.003404, 0.2265, -4.172e-06])
for _p, _l, _r in zip(_sp.bezier_points, ['VECTOR', 'VECTOR', 'VECTOR', 'VECTOR', 'VECTOR', 'VECTOR', 'VECTOR', 'VECTOR', 'VECTOR', 'VECTOR', 'VECTOR', 'VECTOR', 'VECTOR', 'VECTOR', 'VECTOR', 'VECTOR', 'VECTOR', 'VECTOR', 'VECTOR', 'VECTOR', 'VECTOR', 'VECTOR', 'VECTOR', 'VECTOR', 'VECTOR', 'VECTOR', 'VECTOR', 'VECTOR', 'VECTOR', 'VECTOR', 'VECTOR', 'VECTOR', 'VECTOR', 'VECTOR', 'VECTOR', 'VECTOR', 'VECTOR', 'VECTOR', 'VECTOR', 'VECTOR', 'VECTOR', 'VECTOR', 'VECTOR', 'VECTOR', 'VECTOR', 'VECTOR', 'VECTOR', 'VECTOR', 'VECTOR', 'VECTOR', 'VECTOR', 'VECTOR', 'VECTOR', 'VECTOR', 'VECTOR', 'VECTOR', 'VECTOR', 'VECTOR', 'VECTOR', 'VECTOR', 'VECTOR', 'VECTOR', 'VECTOR', 'VECTOR', 'VECTOR', 'VECTOR', 'VECTOR', 'VECTOR', 'VECTOR', 'VECTOR', 'VECTOR', 'VECTOR', 'VECTOR', 'VECTOR', 'VECTOR', 'VECTOR', 'VECTOR', 'VECTOR', 'VECTOR', 'VECTOR', 'VECTOR', 'VECTOR', 'VECTOR', 'VECTOR', 'VECTOR', 'VECTOR', 'VECTOR', 'VECTOR', 'VECTOR', 'VECTOR', 'VECTOR', 'VECTOR', 'VECTOR', 'VECTOR', 'VECTOR', 'VECTOR', 'VECTOR', 'VECTOR', 'VECTOR', 'VECTOR', 'VECTOR', 'VECTOR', 'VECTOR', 'VECTOR', 'VECTOR', 'VECTOR', 'VECTOR', 'VECTOR', 'VECTOR', 'VECTOR', 'VECTOR', 'VECTOR', 'VECTOR', 'VECTOR', 'VECTOR', 'VECTOR', 'VECTOR', 'VECTOR', 'VECTOR', 'VECTOR', 'VECTOR', 'VECTOR', 'VECTOR', 'VECTOR', 'VECTOR', 'VECTOR', 'VECTOR', 'VECTOR', 'VECTOR', 'VECTOR', 'VECTOR', 'VECTOR', 'VECTOR', 'VECTOR', 'VECTOR', 'VECTOR', 'VECTOR', 'VECTOR', 'VECTOR', 'VECTOR', 'VECTOR', 'VECTOR', 'VECTOR', 'VECTOR', 'VECTOR', 'VECTOR', 'VECTOR', 'VECTOR', 'VECTOR', 'VECTOR', 'VECTOR', 'VECTOR', 'VECTOR', 'VECTOR', 'VECTOR', 'VECTOR', 'VECTOR', 'VECTOR', 'VECTOR', 'VECTOR', 'VECTOR', 'VECTOR', 'VECTOR', 'VECTOR', 'VECTOR', 'VECTOR', 'VECTOR', 'VECTOR', 'VECTOR', 'VECTOR', 'VECTOR', 'VECTOR', 'VECTOR', 'VECTOR', 'VECTOR', 'VECTOR', 'VECTOR', 'VECTOR', 'VECTOR', 'VECTOR', 'VECTOR', 'VECTOR', 'VECTOR', 'VECTOR', 'VECTOR', 'VECTOR', 'VECTOR', 'VECTOR', 'VECTOR', 'VECTOR', 'VECTOR', 'VECTOR', 'VECTOR', 'VECTOR'], ['VECTOR', 'VECTOR', 'VECTOR', 'VECTOR', 'VECTOR', 'VECTOR', 'VECTOR', 'VECTOR', 'VECTOR', 'VECTOR', 'VECTOR', 'VECTOR', 'VECTOR', 'VECTOR', 'VECTOR', 'VECTOR', 'VECTOR', 'VECTOR', 'VECTOR', 'VECTOR', 'VECTOR', 'VECTOR', 'VECTOR', 'VECTOR', 'VECTOR', 'VECTOR', 'VECTOR', 'VECTOR', 'VECTOR', 'VECTOR', 'VECTOR', 'VECTOR', 'VECTOR', 'VECTOR', 'VECTOR', 'VECTOR', 'VECTOR', 'VECTOR', 'VECTOR', 'VECTOR', 'VECTOR', 'VECTOR', 'VECTOR', 'VECTOR', 'VECTOR', 'VECTOR', 'VECTOR', 'VECTOR', 'VECTOR', 'VECTOR', 'VECTOR', 'VECTOR', 'VECTOR', 'VECTOR', 'VECTOR', 'VECTOR', 'VECTOR', 'VECTOR', 'VECTOR', 'VECTOR', 'VECTOR', 'VECTOR', 'VECTOR', 'VECTOR', 'VECTOR', 'VECTOR', 'VECTOR', 'VECTOR', 'VECTOR', 'VECTOR', 'VECTOR', 'VECTOR', 'VECTOR', 'VECTOR', 'VECTOR', 'VECTOR', 'VECTOR', 'VECTOR', 'VECTOR', 'VECTOR', 'VECTOR', 'VECTOR', 'VECTOR', 'VECTOR', 'VECTOR', 'VECTOR', 'VECTOR', 'VECTOR', 'VECTOR', 'VECTOR', 'VECTOR', 'VECTOR', 'VECTOR', 'VECTOR', 'VECTOR', 'VECTOR', 'VECTOR', 'VECTOR', 'VECTOR', 'VECTOR', 'VECTOR', 'VECTOR', 'VECTOR', 'VECTOR', 'VECTOR', 'VECTOR', 'VECTOR', 'VECTOR', 'VECTOR', 'VECTOR', 'VECTOR', 'VECTOR', 'VECTOR', 'VECTOR', 'VECTOR', 'VECTOR', 'VECTOR', 'VECTOR', 'VECTOR', 'VECTOR', 'VECTOR', 'VECTOR', 'VECTOR', 'VECTOR', 'VECTOR', 'VECTOR', 'VECTOR', 'VECTOR', 'VECTOR', 'VECTOR', 'VECTOR', 'VECTOR', 'VECTOR', 'VECTOR', 'VECTOR', 'VECTOR', 'VECTOR', 'VECTOR', 'VECTOR', 'VECTOR', 'VECTOR', 'VECTOR', 'VECTOR', 'VECTOR', 'VECTOR', 'VECTOR', 'VECTOR', 'VECTOR', 'VECTOR', 'VECTOR', 'VECTOR', 'VECTOR', 'VECTOR', 'VECTOR', 'VECTOR', 'VECTOR', 'VECTOR', 'VECTOR', 'VECTOR', 'VECTOR', 'VECTOR', 'VECTOR', 'VECTOR', 'VECTOR', 'VECTOR', 'VECTOR', 'VECTOR', 'VECTOR', 'VECTOR', 'VECTOR', 'VECTOR', 'VECTOR', 'VECTOR', 'VECTOR', 'VECTOR', 'VECTOR', 'VECTOR', 'VECTOR', 'VECTOR', 'VECTOR', 'VECTOR', 'VECTOR', 'VECTOR', 'VECTOR', 'VECTOR', 'VECTOR', 'VECTOR', 'VECTOR', 'VECTOR', 'VECTOR', 'VECTOR', 'VECTOR', 'VECTOR', 'VECTOR']): _p.handle_left_type = _l; _p.handle_right_type = _r
_sp.order_v = 0
_sp.resolution_v = 0
_sp.use_cyclic_u = True
_sp.use_smooth = False
cu_handrail_pattern.bevel_mode = 'OBJECT'
cu_handrail_pattern.bevel_profile.use_clip = True
cu_handrail_pattern.fill_mode = 'FULL'

# ---- objects
ob_beziercircle = bpy.data.objects.new('BezierCircle', cu_beziercircle)
ob_light = bpy.data.objects.new('Light', light_light)
ob_camera = bpy.data.objects.new('Camera', cam_camera)
ob_column = bpy.data.objects.new('column', me_h_nh_v_ng_tr_n)
ob_height = bpy.data.objects.new('height', cu_nurbspath)
ob_step = bpy.data.objects.new('step', me_h_nh_v_ng_tr_n_001)
ob_rotator_and_offset = bpy.data.objects.new('rotator_and_offset', None)
ob_curve = bpy.data.objects.new('curve', cu_curve)
ob_handrail_pattern = bpy.data.objects.new('handrail_pattern', cu_handrail_pattern)

# ---- transforms, parenting, visibility, modifiers, constraints
ob_beziercircle.location = (0.0, 0.0, 0.0)
ob_light.location = (4.076, 1.005, 5.904)
ob_light.rotation_euler = (0.6503, 0.05522, 1.866)
ob_light.lock_rotations_4d = False
ob_light.empty_display_type = 'ARROWS'
ob_light.color = (0.0, 0.0, 0.0, 0.0)
ob_light.lineart.crease_threshold = 0.0
ob_camera.location = (7.359, -6.926, 4.958)
ob_camera.rotation_euler = (1.109, 0.0, 0.8149)
ob_camera.lock_rotations_4d = False
ob_camera.empty_display_type = 'ARROWS'
ob_camera.color = (0.0, 0.0, 0.0, 0.0)
ob_camera.display_type = 'WIRE'
ob_camera.lineart.crease_threshold = 0.0
ob_column.location = (0.0, 0.0, 0.0)
ob_height.location = (0.0, 0.0, 0.0)
ob_height.scale = (2.519, 2.519, 2.519)
ob_step.location = (0.0, 0.0, 0.0)
_m = ob_step.modifiers.new('Array', 'ARRAY')
_m.fit_type = 'FIT_CURVE'
_m.curve = ob_height
_m.use_relative_offset = False
_m.use_merge_vertices = True
_m.merge_threshold = 0.05
_m.use_object_offset = True
_m.offset_object = ob_rotator_and_offset
ob_rotator_and_offset.location = (0.0, 0.0, 0.4)
ob_rotator_and_offset.rotation_euler = (0.0, 0.0, -0.2618)
ob_rotator_and_offset.empty_display_type = 'ARROWS'
ob_curve.location = (-1.117, 8.458, 1.899)
ob_handrail_pattern.location = (-2.183, 8.279, 1.698)
_m = ob_handrail_pattern.modifiers.new('Curve', 'CURVE')
cu_curve.bevel_object = ob_handrail_pattern

# ---- collection membership
scene.collection.objects.link(ob_beziercircle)
col_scene.objects.link(ob_light)
col_scene.objects.link(ob_camera)
col_staircase.objects.link(ob_column)
col_staircase.objects.link(ob_height)
col_staircase.objects.link(ob_step)
col_staircase.objects.link(ob_rotator_and_offset)
col_handrail.objects.link(ob_curve)
col_handrail.objects.link(ob_handrail_pattern)
def _layer_coll(name, lc=None):
    lc = lc or bpy.context.view_layer.layer_collection
    for c in lc.children:
        if c.name == name: return c
        r = _layer_coll(name, c)
        if r: return r
_layer_coll('scene').exclude = True

# ---- scene / render settings (as saved in the file)
scene.camera = ob_camera
scene.frame_start = 1; scene.frame_end = 250; scene.frame_set(1)
scene.render.engine = 'BLENDER_EEVEE_NEXT'
scene.cycles.use_denoising = False
scene.cycles.samples = 128
scene.cycles.sampling_pattern = 'TABULATED_SOBOL'
scene.cycles.use_adaptive_sampling = False
scene.cycles.use_light_tree = False
scene.view_settings.view_transform = 'Filmic'
bpy.context.view_layer.update()
